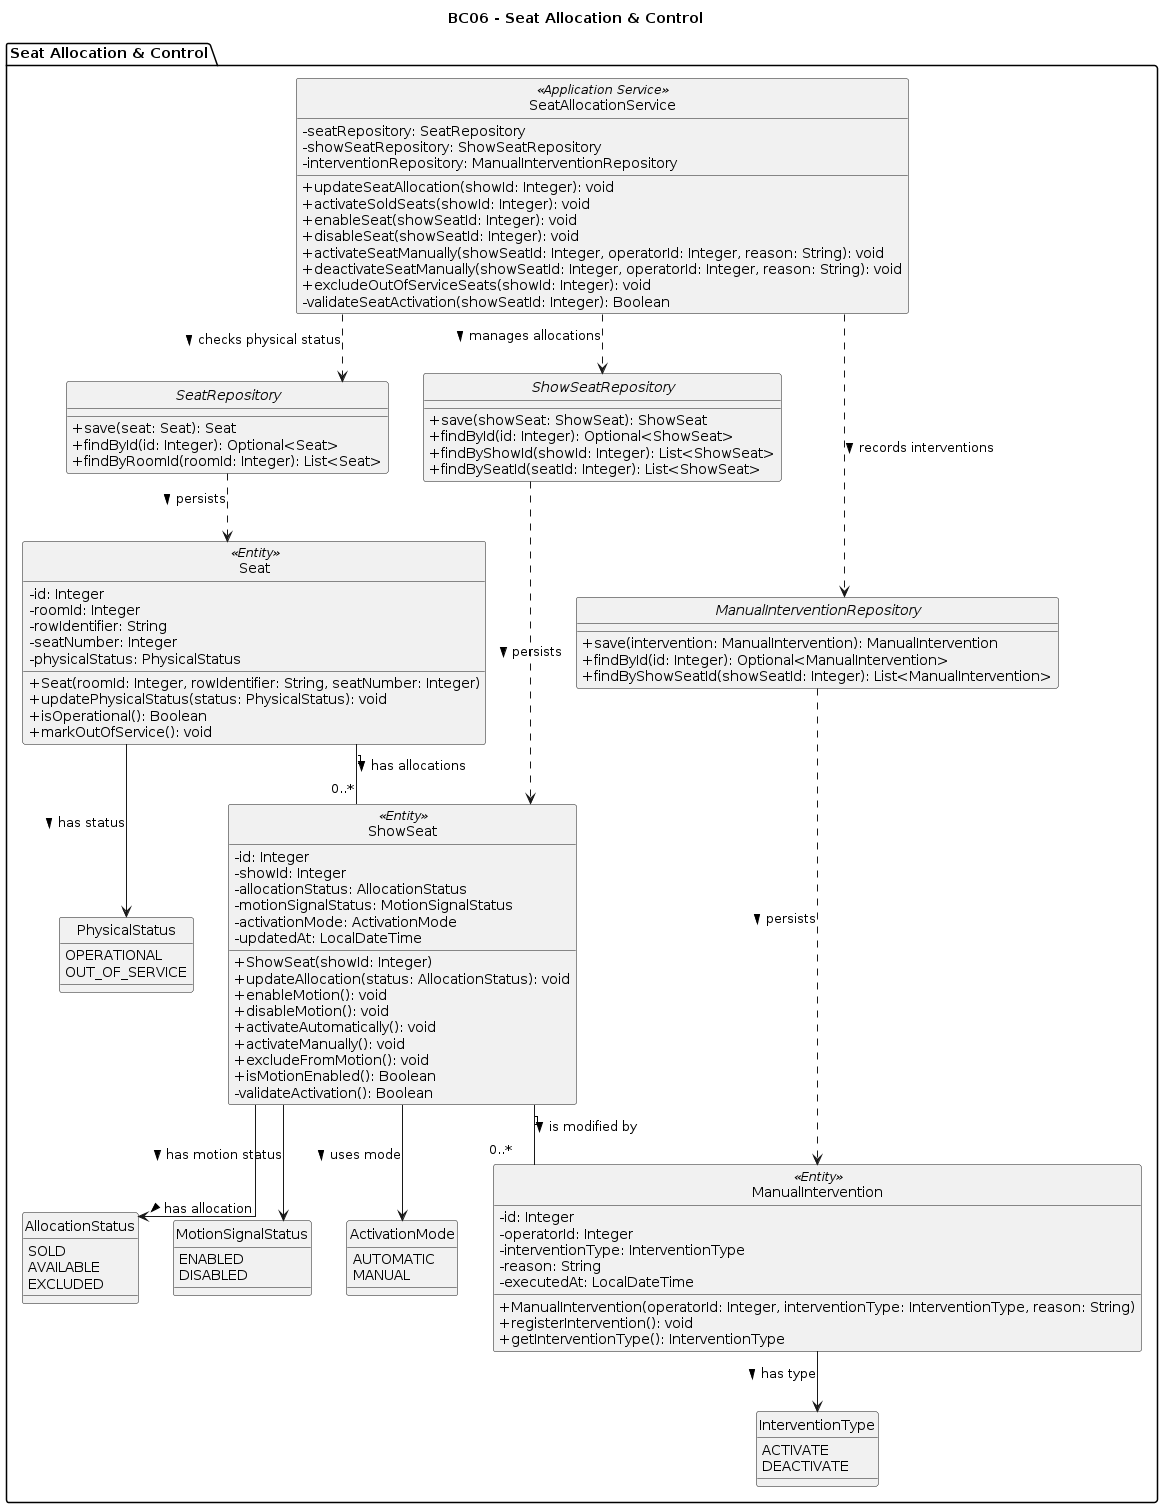

The diagram above was rendered by PlantUML. Its source (embedded in the PNG):
@startuml
title BC06 - Seat Allocation & Control

skinparam classAttributeIconSize 0
skinparam linetype ortho
hide circle

package "Seat Allocation & Control" {

  ' =========================
  ' ENUMERATIONS
  ' =========================

  enum PhysicalStatus {
    OPERATIONAL
    OUT_OF_SERVICE
  }

  enum AllocationStatus {
    SOLD
    AVAILABLE
    EXCLUDED
  }

  enum MotionSignalStatus {
    ENABLED
    DISABLED
  }

  enum ActivationMode {
    AUTOMATIC
    MANUAL
  }

  enum InterventionType {
    ACTIVATE
    DEACTIVATE
  }

  ' =========================
  ' ENTITIES
  ' =========================

  class Seat <<Entity>> {
    - id: Integer
    - roomId: Integer
    - rowIdentifier: String
    - seatNumber: Integer
    - physicalStatus: PhysicalStatus

    + Seat(roomId: Integer, rowIdentifier: String, seatNumber: Integer)
    + updatePhysicalStatus(status: PhysicalStatus): void
    + isOperational(): Boolean
    + markOutOfService(): void
  }

  class ShowSeat <<Entity>> {
    - id: Integer
    - showId: Integer
    - allocationStatus: AllocationStatus
    - motionSignalStatus: MotionSignalStatus
    - activationMode: ActivationMode
    - updatedAt: LocalDateTime

    + ShowSeat(showId: Integer)
    + updateAllocation(status: AllocationStatus): void
    + enableMotion(): void
    + disableMotion(): void
    + activateAutomatically(): void
    + activateManually(): void
    + excludeFromMotion(): void
    + isMotionEnabled(): Boolean
    - validateActivation(): Boolean
  }

  class ManualIntervention <<Entity>> {
    - id: Integer
    - operatorId: Integer
    - interventionType: InterventionType
    - reason: String
    - executedAt: LocalDateTime

    + ManualIntervention(operatorId: Integer, interventionType: InterventionType, reason: String)
    + registerIntervention(): void
    + getInterventionType(): InterventionType
  }

  ' =========================
  ' REPOSITORY INTERFACES
  ' =========================

  interface SeatRepository {
    + save(seat: Seat): Seat
    + findById(id: Integer): Optional<Seat>
    + findByRoomId(roomId: Integer): List<Seat>
  }

  interface ShowSeatRepository {
    + save(showSeat: ShowSeat): ShowSeat
    + findById(id: Integer): Optional<ShowSeat>
    + findByShowId(showId: Integer): List<ShowSeat>
    + findBySeatId(seatId: Integer): List<ShowSeat>
  }

  interface ManualInterventionRepository {
    + save(intervention: ManualIntervention): ManualIntervention
    + findById(id: Integer): Optional<ManualIntervention>
    + findByShowSeatId(showSeatId: Integer): List<ManualIntervention>
  }

  ' =========================
  ' APPLICATION SERVICE
  ' =========================

  class SeatAllocationService <<Application Service>> {
    - seatRepository: SeatRepository
    - showSeatRepository: ShowSeatRepository
    - interventionRepository: ManualInterventionRepository

    + updateSeatAllocation(showId: Integer): void
    + activateSoldSeats(showId: Integer): void
    + enableSeat(showSeatId: Integer): void
    + disableSeat(showSeatId: Integer): void
    + activateSeatManually(showSeatId: Integer, operatorId: Integer, reason: String): void
    + deactivateSeatManually(showSeatId: Integer, operatorId: Integer, reason: String): void
    + excludeOutOfServiceSeats(showId: Integer): void
    - validateSeatActivation(showSeatId: Integer): Boolean
  }

  ' =========================
  ' ENTITY RELATIONSHIPS
  ' =========================

  Seat "1" -- "0..*" ShowSeat : has allocations >

  ShowSeat "1" -- "0..*" ManualIntervention : is modified by >

  Seat --> PhysicalStatus : has status >

  ShowSeat --> AllocationStatus : has allocation >
  ShowSeat --> MotionSignalStatus : has motion status >
  ShowSeat --> ActivationMode : uses mode >

  ManualIntervention --> InterventionType : has type >

  ' =========================
  ' SERVICE DEPENDENCIES
  ' =========================

  SeatAllocationService ..> SeatRepository : checks physical status >
  SeatAllocationService ..> ShowSeatRepository : manages allocations >
  SeatAllocationService ..> ManualInterventionRepository : records interventions >

  ' =========================
  ' REPOSITORY DEPENDENCIES
  ' =========================

  SeatRepository ..> Seat : persists >
  ShowSeatRepository ..> ShowSeat : persists >
  ManualInterventionRepository ..> ManualIntervention : persists >

}
@enduml